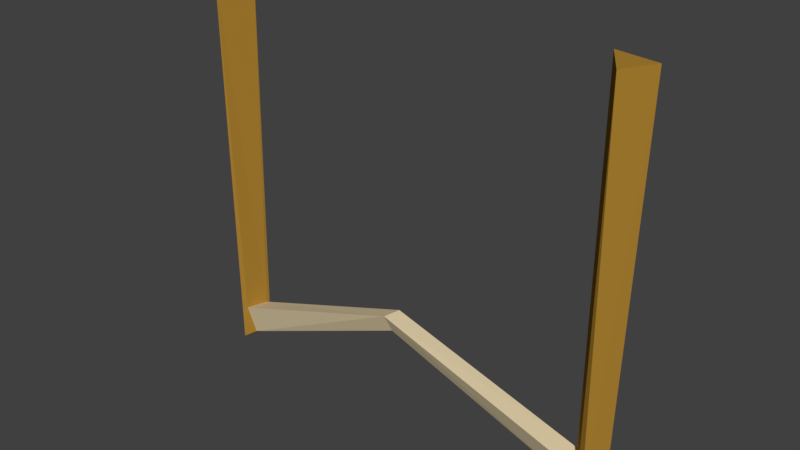 # Source: barrier1.blend  (saved by Blender 2.78.0; exported with 4.5.12 LTS)
import bpy
from mathutils import Matrix  # noqa: F401  (used for matrix-valued properties, if any)

bpy.ops.wm.read_factory_settings(use_empty=True)
scene = bpy.context.scene
scene.name = 'Scene'

# ---- collections
col_collection_1 = bpy.data.collections.new('Collection 1'); scene.collection.children.link(col_collection_1)

# ---- materials (node trees are filled in below, after node groups)
mat_wood = bpy.data.materials.new('Wood')
mat_wood.alpha_threshold = 0.0
mat_wood.use_transparent_shadow = False
mat_wood.diffuse_color = (0.4194, 0.2259, 0.03226, 1.0)
mat_wood.roughness = 0.5
mat_wood.line_color = (0.0, 0.0, 0.0, 1.0)
mat_barrier = bpy.data.materials.new('Barrier')
mat_barrier.alpha_threshold = 0.0
mat_barrier.use_transparent_shadow = False
mat_barrier.diffuse_color = (0.7419, 0.613, 0.3871, 1.0)
mat_barrier.roughness = 0.5

# ---- material node trees

# ---- world
world_world = bpy.data.worlds.new('World'); scene.world = world_world
world_world.color = (0.05088, 0.05088, 0.05088)
world_world.use_sun_shadow = False
world_world.sun_shadow_jitter_overblur = 0.0
world_world.cycles.sampling_method = 'MANUAL'

# ---- meshes
me_barrier1 = bpy.data.meshes.new('Barrier1')
me_barrier1.from_pydata([(-58.0, -47.0, -19.0), (-69.0, -46.0, -19.0), (-68.0, -47.0, -130.0), (-60.0, -47.0, -130.0), (-62.0, -57.0, -19.0), (-63.0, -55.0, -130.0), (50.0, -48.0, -17.0), (57.0, -59.0, -17.0), (57.0, -57.0, -128.0), (51.0, -49.0, -128.0), (62.0, -50.0, -17.0), (60.0, -51.0, -128.0), (-5.0, -51.0, -100.0), (-5.0, -54.0, -105.0), (53.0, -53.0, -127.0), (51.0, -50.0, -118.0), (-6.0, -56.0, -100.0), (55.0, -56.0, -120.0), (-60.0, -48.0, -120.0), (-61.0, -52.0, -129.0), (-62.0, -54.0, -120.0)], [], [(3, 2, 1, 0), (5, 2, 3), (5, 4, 1, 2), (5, 20, 4), (4, 0, 1), (19, 13, 16, 20), (18, 12, 13, 19), (18, 20, 16, 12), (15, 14, 13, 12), (15, 12, 16, 17), (14, 17, 16, 13), (3, 19, 5), (19, 3, 18), (19, 20, 5), (14, 8, 17), (9, 8, 14), (14, 15, 9), (3, 0, 18), (4, 20, 18, 0), (7, 6, 15, 17), (8, 7, 17), (9, 15, 6), (9, 11, 8), (11, 9, 6, 10), (10, 7, 8, 11), (7, 10, 6)])
me_barrier1.polygons.foreach_set('material_index', [0, 0, 0, 0, 0, 1, 1, 1, 1, 1, 1, 0, 0, 0, 0, 0, 0, 0, 0, 0, 0, 0, 0, 0, 0, 0])
me_barrier1.materials.append(mat_wood)
me_barrier1.materials.append(mat_barrier)
me_barrier1.use_remesh_preserve_volume = False
me_barrier1.use_remesh_preserve_attributes = False
me_barrier1.use_mirror_vertex_groups = False
me_barrier1.update()

# ---- objects
ob_barrier1 = bpy.data.objects.new('Barrier1', me_barrier1)

# ---- transforms, parenting, visibility, modifiers, constraints
ob_barrier1.location = (0.0, 0.0, 0.0)
ob_barrier1.lineart.crease_threshold = 0.0

# ---- collection membership
col_collection_1.objects.link(ob_barrier1)

# ---- scene / render settings (as saved in the file)
scene.frame_start = 1; scene.frame_end = 250; scene.frame_set(1)
scene.render.engine = 'BLENDER_EEVEE_NEXT'
scene.render.resolution_percentage = 50
scene.render.dither_intensity = 0.0
scene.cycles.use_denoising = False
scene.cycles.samples = 128
scene.cycles.sampling_pattern = 'TABULATED_SOBOL'
scene.cycles.light_sampling_threshold = 0.0
scene.cycles.use_adaptive_sampling = False
scene.cycles.use_light_tree = False
scene.cycles.blur_glossy = 0.0
scene.cycles.sample_clamp_indirect = 0.0
scene.view_settings.view_transform = 'Standard'
bpy.context.view_layer.update()

# ---- added for rendering (the .blend has no active camera and no usable light): camera, sun
cam_auto = bpy.data.cameras.new('AutoCamera')
cam_auto.lens = 50.0
cam_auto.sensor_width = 36.0
cam_auto.clip_end = 2817.08
ob_auto_camera = bpy.data.objects.new('AutoCamera', cam_auto)
scene.collection.objects.link(ob_auto_camera)
ob_auto_camera.location = (157.018, -245.121, 54.9142)
ob_auto_camera.rotation_euler = (1.09748, -7.21219e-08, 0.694738)
scene.camera = ob_auto_camera
light_auto_sun = bpy.data.lights.new('AutoSun', 'SUN')
light_auto_sun.energy = 3.0
light_auto_sun.angle = 0.0523599
ob_auto_sun = bpy.data.objects.new('AutoSun', light_auto_sun)
scene.collection.objects.link(ob_auto_sun)
ob_auto_sun.rotation_euler = (0.872665, 0.174533, 0.523599)
bpy.context.view_layer.update()
